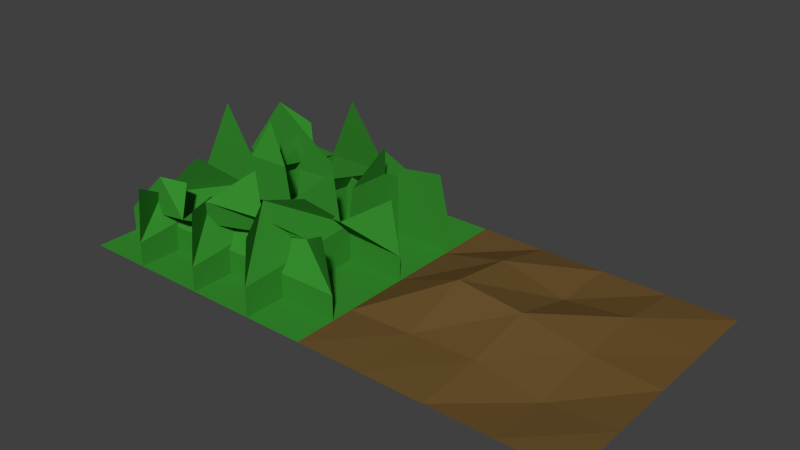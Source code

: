 # Source: tiles.blend  (saved by Blender 2.71.0; exported with 4.5.12 LTS)
import bpy
from mathutils import Matrix  # noqa: F401  (used for matrix-valued properties, if any)

bpy.ops.wm.read_factory_settings(use_empty=True)
scene = bpy.context.scene
scene.name = 'Scene'

# ---- collections
col_collection_2 = bpy.data.collections.new('Collection 2'); scene.collection.children.link(col_collection_2)

# ---- materials (node trees are filled in below, after node groups)
mat_material = bpy.data.materials.new('Material')
mat_material.alpha_threshold = 0.0
mat_material.use_transparent_shadow = False
mat_material.diffuse_color = (0.1508, 0.08696, 0.02684, 1.0)
mat_material.roughness = 0.5
mat_material.line_color = (0.0, 0.0, 0.0, 1.0)
mat_material_001 = bpy.data.materials.new('Material.001')
mat_material_001.alpha_threshold = 0.0
mat_material_001.use_transparent_shadow = False
mat_material_001.diffuse_color = (0.03779, 0.2695, 0.0283, 1.0)
mat_material_001.roughness = 0.5
mat_material_001.line_color = (0.0, 0.0, 0.0, 1.0)

# ---- material node trees

# ---- world
world_world = bpy.data.worlds.new('World'); scene.world = world_world
world_world.color = (0.05088, 0.05088, 0.05088)
world_world.use_sun_shadow = False
world_world.sun_shadow_jitter_overblur = 0.0
world_world.cycles.sampling_method = 'MANUAL'
world_world.cycles.sample_map_resolution = 256

# ---- meshes
me_cube_001 = bpy.data.meshes.new('Cube.001')
me_cube_001.from_pydata([(1.0, 1.0, 0.0), (-1.0, 1.0, 0.0), (1.0, -1.0, 0.0), (-1.0, -1.0, 0.0), (-0.5, 0.5, 0.1214), (-0.5, -0.5, 0.02127), (0.5, -0.5, -0.0391), (0.5, 0.5, 0.06144), (0.5, 0.0, 0.0391), (1.0, -0.5, 0.0), (0.5, 1.0, 0.0), (-0.5, -1.0, 0.0), (-1.0, 0.5, 0.0), (0.0, 0.5, 0.0), (0.0, -0.5, 0.0391), (-0.5, 0.0, 0.1915), (-1.0, -0.5, 0.0), (0.5, -1.0, 0.0), (1.0, 0.5, 0.0), (-0.5, 1.0, 0.0), (0.0, 0.0, 0.1356), (-1.0, 0.0, 0.0), (0.0, -1.0, 0.0), (1.0, 0.0, 0.0), (0.0, 1.0, 0.0)], [], [(7, 18, 0, 10), (3, 11, 5, 16), (11, 22, 14, 5), (16, 5, 15, 21), (17, 2, 9, 6), (22, 17, 6, 14), (14, 6, 8, 20), (8, 23, 18, 7), (20, 8, 7, 13), (13, 7, 10, 24), (6, 9, 23, 8), (5, 14, 20, 15), (4, 13, 24, 19), (12, 4, 19, 1), (21, 15, 4, 12), (15, 20, 13, 4)])
me_cube_001.materials.append(mat_material)
me_cube_001.use_remesh_preserve_volume = False
me_cube_001.use_remesh_preserve_attributes = False
me_cube_001.use_mirror_vertex_groups = False
me_cube_001.update()
me_cube = bpy.data.meshes.new('Cube')
me_cube.from_pydata([(1.0, 1.0, 0.0), (-1.0, 1.0, 0.0), (1.0, -1.0, 0.0), (-1.0, -1.0, 0.0), (-0.3048, 0.09739, 0.8092), (-0.4204, 2.977e-08, 0.536), (-1.0, 9.561e-08, 0.1864), (-0.6454, -1.299e-08, 0.8947), (-0.07357, 2.851e-08, 0.5465), (-0.03153, 6.767e-08, 0.2838), (0.3994, 2.507e-08, 0.6411), (0.6096, -0.1673, 0.3889), (0.9249, 3.885e-08, 0.5885), (1.0, 9.561e-08, 0.1864), (-1.0, 9.561e-08, 0.0), (1.0, 9.561e-08, 0.0), (-0.3048, 0.5277, 0.5079), (-0.4204, 0.6325, 0.6009), (-1.0, 0.5277, 0.2766), (-0.6454, 0.5277, 0.7486), (-0.07357, 0.5277, 0.3598), (0.2961, 0.5277, 0.2838), (0.3994, 0.5277, 0.6411), (0.6096, 0.5277, 0.5441), (0.9249, 0.5277, 0.5885), (1.0, 0.5277, 0.2766), (-1.0, 0.5277, 0.0), (1.0, 0.5277, 0.0), (-0.3048, -0.7756, 0.3443), (-0.4204, -0.6181, 0.536), (-1.0, -0.6725, 0.1864), (-0.6454, -0.6725, 0.5361), (-0.07357, -0.7521, 0.5465), (0.2103, -0.5465, 0.7885), (0.3994, -0.6725, 0.5356), (0.6096, -0.4938, 0.3889), (0.9249, -0.6725, 0.5885), (1.0, -0.6725, 0.1864), (-1.0, -0.6725, 0.0), (1.0, -0.6725, 0.0), (0.1323, 0.2698, 0.4157), (0.03494, 0.3854, 0.536), (0.03494, 1.0, 0.1864), (0.03494, 0.6105, 0.8947), (0.03494, 0.03863, 0.5465), (0.03494, -0.003409, 0.2838), (0.03494, -0.4343, 0.4875), (-0.1323, -0.6445, 0.5328), (0.03494, -0.9598, 0.5885), (0.03494, -1.0, 0.1864), (0.03494, 1.0, 0.0), (0.03494, -1.0, 0.0), (0.6411, 0.2698, 0.8092), (0.5437, 0.3854, 0.536), (0.5437, 1.0, 0.2205), (0.5437, 0.6105, 0.4339), (0.5437, 0.03863, 0.5465), (0.5437, -0.003409, 0.2838), (0.5437, -0.4343, 0.6411), (0.3764, -0.6445, 0.6576), (0.5437, -0.9598, 0.5597), (0.5437, -1.0, 0.2205), (0.5437, 1.0, 0.0), (0.5437, -1.0, 0.0), (-0.4132, 0.2698, 0.3581), (-0.5106, 0.3854, 0.536), (-0.5106, 1.0, 0.1864), (-0.5106, 0.6105, 0.4435), (-0.5106, 0.03863, 0.5465), (-0.5106, -0.003409, 0.2838), (-0.5106, -0.4343, 0.6411), (-0.6778, -0.6445, 0.3889), (-0.5106, -0.9598, 0.5885), (-0.5106, -1.0, 0.1864), (-0.5106, 1.0, 0.0), (-0.5106, -1.0, 0.0)], [], [(3, 2, 0, 1), (4, 5, 7, 6, 13, 12, 11, 10, 9, 8), (13, 6, 14, 15), (16, 17, 19, 18, 25, 24, 23, 22, 21, 20), (25, 18, 26, 27), (28, 29, 31, 30, 37, 36, 35, 34, 33, 32), (37, 30, 38, 39), (40, 41, 43, 42, 49, 48, 47, 46, 45, 44), (49, 42, 50, 51), (52, 53, 55, 54, 61, 60, 59, 58, 57, 56), (61, 54, 62, 63), (64, 65, 67, 66, 73, 72, 71, 70, 69, 68), (73, 66, 74, 75)])
me_cube.materials.append(mat_material_001)
me_cube.use_remesh_preserve_volume = False
me_cube.use_remesh_preserve_attributes = False
me_cube.use_mirror_vertex_groups = False
me_cube.update()

# ---- objects
ob_dirt = bpy.data.objects.new('dirt', me_cube_001)
ob_grass = bpy.data.objects.new('grass', me_cube)

# ---- transforms, parenting, visibility, modifiers, constraints
ob_dirt.location = (2.0, 0.0, 0.0)
ob_dirt.lock_rotations_4d = False
ob_dirt.empty_display_type = 'ARROWS'
ob_dirt.lineart.crease_threshold = 0.0
ob_grass.location = (0.0, 0.0, 0.0)
ob_grass.lock_rotations_4d = False
ob_grass.empty_display_type = 'ARROWS'
ob_grass.lineart.crease_threshold = 0.0

# ---- collection membership
col_collection_2.objects.link(ob_dirt)
col_collection_2.objects.link(ob_grass)

# ---- scene / render settings (as saved in the file)
scene.frame_start = 1; scene.frame_end = 250; scene.frame_set(1)
scene.render.engine = 'BLENDER_EEVEE_NEXT'
scene.render.resolution_percentage = 50
scene.render.dither_intensity = 0.0
scene.cycles.use_denoising = False
scene.cycles.samples = 10
scene.cycles.sampling_pattern = 'TABULATED_SOBOL'
scene.cycles.light_sampling_threshold = 0.0
scene.cycles.use_adaptive_sampling = False
scene.cycles.use_light_tree = False
scene.cycles.blur_glossy = 0.0
scene.cycles.volume_bounces = 1
scene.cycles.pixel_filter_type = 'GAUSSIAN'
scene.cycles.sample_clamp_indirect = 0.0
scene.view_settings.view_transform = 'Standard'
bpy.context.view_layer.update()

# ---- added for rendering (the .blend has no active camera and no usable light): camera, sun
cam_auto = bpy.data.cameras.new('AutoCamera')
cam_auto.lens = 50.0
cam_auto.sensor_width = 36.0
cam_auto.clip_end = 1000.0
ob_auto_camera = bpy.data.objects.new('AutoCamera', cam_auto)
scene.collection.objects.link(ob_auto_camera)
ob_auto_camera.location = (5.22697, -5.07236, 3.80937)
ob_auto_camera.rotation_euler = (1.09748, -7.21219e-08, 0.694738)
scene.camera = ob_auto_camera
light_auto_sun = bpy.data.lights.new('AutoSun', 'SUN')
light_auto_sun.energy = 3.0
light_auto_sun.angle = 0.0523599
ob_auto_sun = bpy.data.objects.new('AutoSun', light_auto_sun)
scene.collection.objects.link(ob_auto_sun)
ob_auto_sun.rotation_euler = (0.872665, 0.174533, 0.523599)
bpy.context.view_layer.update()

